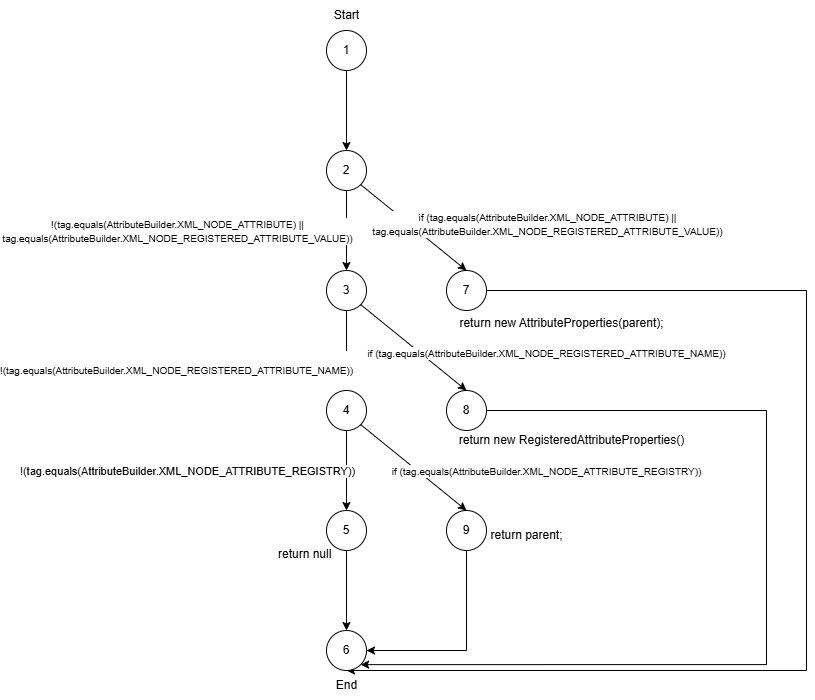

The diagram above was exported from draw.io. Its source (the exported page's mxGraphModel, read from the mxfile embedded in the PNG):
<mxGraphModel dx="1871" dy="570" grid="1" gridSize="10" guides="1" tooltips="1" connect="1" arrows="1" fold="1" page="1" pageScale="1" pageWidth="827" pageHeight="1169" math="0" shadow="0">
  <root>
    <mxCell id="0" />
    <mxCell id="1" parent="0" />
    <mxCell id="iDPJH4MS5ZIXwZ4s-5S6-1" value="1" style="ellipse;whiteSpace=wrap;html=1;" parent="1" vertex="1">
      <mxGeometry x="240" y="160" width="40" height="40" as="geometry" />
    </mxCell>
    <mxCell id="iDPJH4MS5ZIXwZ4s-5S6-2" value="" style="endArrow=classic;html=1;rounded=0;exitX=0.5;exitY=1;exitDx=0;exitDy=0;" parent="1" source="iDPJH4MS5ZIXwZ4s-5S6-1" target="iDPJH4MS5ZIXwZ4s-5S6-3" edge="1">
      <mxGeometry width="50" height="50" relative="1" as="geometry">
        <mxPoint x="390" y="320" as="sourcePoint" />
        <mxPoint x="260" y="280" as="targetPoint" />
      </mxGeometry>
    </mxCell>
    <mxCell id="iDPJH4MS5ZIXwZ4s-5S6-3" value="2" style="ellipse;whiteSpace=wrap;html=1;" parent="1" vertex="1">
      <mxGeometry x="240" y="280" width="40" height="40" as="geometry" />
    </mxCell>
    <mxCell id="iDPJH4MS5ZIXwZ4s-5S6-4" value="3" style="ellipse;whiteSpace=wrap;html=1;" parent="1" vertex="1">
      <mxGeometry x="240" y="400" width="40" height="40" as="geometry" />
    </mxCell>
    <mxCell id="iDPJH4MS5ZIXwZ4s-5S6-5" value="" style="endArrow=classic;html=1;rounded=0;" parent="1" source="iDPJH4MS5ZIXwZ4s-5S6-3" target="iDPJH4MS5ZIXwZ4s-5S6-4" edge="1">
      <mxGeometry width="50" height="50" relative="1" as="geometry">
        <mxPoint x="259.5" y="320" as="sourcePoint" />
        <mxPoint x="259.5" y="400" as="targetPoint" />
      </mxGeometry>
    </mxCell>
    <mxCell id="iDPJH4MS5ZIXwZ4s-5S6-23" value="&lt;span id=&quot;docs-internal-guid-798267ad-7fff-b014-5bf7-332cc6551460&quot;&gt;&lt;p style=&quot;line-height:1.38;margin-top:0pt;margin-bottom:0pt;&quot; dir=&quot;ltr&quot;&gt;&lt;br&gt;&lt;/p&gt;&lt;/span&gt;" style="edgeLabel;html=1;align=center;verticalAlign=middle;resizable=0;points=[];" parent="iDPJH4MS5ZIXwZ4s-5S6-5" vertex="1" connectable="0">
      <mxGeometry x="-0.275" relative="1" as="geometry">
        <mxPoint as="offset" />
      </mxGeometry>
    </mxCell>
    <mxCell id="iDPJH4MS5ZIXwZ4s-5S6-25" value="&lt;span style=&quot;font-size: 10px; font-variant-numeric: normal; font-variant-east-asian: normal; font-variant-alternates: normal; font-variant-position: normal; font-variant-emoji: normal; background-color: transparent; font-family: Arial, sans-serif; vertical-align: baseline; white-space: pre-wrap;&quot;&gt;!(tag.equals(AttributeBuilder.XML_NODE_ATTRIBUTE) &lt;/span&gt;&lt;span style=&quot;font-size: 10px; background-color: transparent; font-family: Arial, sans-serif; white-space: pre-wrap;&quot;&gt;|| tag.equals(AttributeBuilder.XML_NODE_REGISTERED_ATTRIBUTE_VALUE))&lt;/span&gt;" style="edgeLabel;html=1;align=center;verticalAlign=middle;resizable=0;points=[];" parent="iDPJH4MS5ZIXwZ4s-5S6-5" vertex="1" connectable="0">
      <mxGeometry x="-0.3" y="-3" relative="1" as="geometry">
        <mxPoint x="-167" y="12" as="offset" />
      </mxGeometry>
    </mxCell>
    <mxCell id="iDPJH4MS5ZIXwZ4s-5S6-6" style="edgeStyle=orthogonalEdgeStyle;rounded=0;orthogonalLoop=1;jettySize=auto;html=1;exitX=0.5;exitY=1;exitDx=0;exitDy=0;" parent="1" source="iDPJH4MS5ZIXwZ4s-5S6-3" target="iDPJH4MS5ZIXwZ4s-5S6-3" edge="1">
      <mxGeometry relative="1" as="geometry" />
    </mxCell>
    <mxCell id="iDPJH4MS5ZIXwZ4s-5S6-7" value="4" style="ellipse;whiteSpace=wrap;html=1;" parent="1" vertex="1">
      <mxGeometry x="240" y="520" width="40" height="40" as="geometry" />
    </mxCell>
    <UserObject label="&lt;br&gt;&lt;span style=&quot;color: rgb(0, 0, 0); font-family: Helvetica; font-size: 10px; font-style: normal; font-variant-ligatures: normal; font-variant-caps: normal; font-weight: 400; letter-spacing: normal; orphans: 2; text-align: center; text-indent: 0px; text-transform: none; widows: 2; word-spacing: 0px; -webkit-text-stroke-width: 0px; white-space: nowrap; background-color: rgb(255, 255, 255); text-decoration-thickness: initial; text-decoration-style: initial; text-decoration-color: initial; display: inline !important; float: none;&quot;&gt;!(tag.equals(AttributeBuilder.XML_NODE_REGISTERED_ATTRIBUTE_NAME))&lt;/span&gt;&lt;div&gt;&lt;br/&gt;&lt;/div&gt;" link="&#10;&lt;span style=&quot;color: rgb(0, 0, 0); font-family: Helvetica; font-size: 10px; font-style: normal; font-variant-ligatures: normal; font-variant-caps: normal; font-weight: 400; letter-spacing: normal; orphans: 2; text-align: center; text-indent: 0px; text-transform: none; widows: 2; word-spacing: 0px; -webkit-text-stroke-width: 0px; white-space: nowrap; background-color: rgb(255, 255, 255); text-decoration-thickness: initial; text-decoration-style: initial; text-decoration-color: initial; display: inline !important; float: none;&quot;&gt;if (tag.equals(AttributeBuilder.XML_NODE_REGISTERED_ATTRIBUTE_NAME))&lt;/span&gt;&#10;&#10;" id="iDPJH4MS5ZIXwZ4s-5S6-8">
      <mxCell style="endArrow=classic;html=1;rounded=0;exitX=0.5;exitY=1;exitDx=0;exitDy=0;entryX=0.5;entryY=0;entryDx=0;entryDy=0;" parent="1" source="iDPJH4MS5ZIXwZ4s-5S6-4" target="iDPJH4MS5ZIXwZ4s-5S6-7" edge="1">
        <mxGeometry x="0.5" y="-170" width="50" height="50" relative="1" as="geometry">
          <mxPoint x="270" y="330" as="sourcePoint" />
          <mxPoint x="270" y="410" as="targetPoint" />
          <mxPoint as="offset" />
        </mxGeometry>
      </mxCell>
    </UserObject>
    <mxCell id="iDPJH4MS5ZIXwZ4s-5S6-9" value="5" style="ellipse;whiteSpace=wrap;html=1;" parent="1" vertex="1">
      <mxGeometry x="240" y="640" width="40" height="40" as="geometry" />
    </mxCell>
    <mxCell id="iDPJH4MS5ZIXwZ4s-5S6-10" value="" style="endArrow=classic;html=1;rounded=0;entryX=0.5;entryY=0;entryDx=0;entryDy=0;" parent="1" source="iDPJH4MS5ZIXwZ4s-5S6-7" target="iDPJH4MS5ZIXwZ4s-5S6-9" edge="1">
      <mxGeometry width="50" height="50" relative="1" as="geometry">
        <mxPoint x="260" y="560" as="sourcePoint" />
        <mxPoint x="270" y="530" as="targetPoint" />
      </mxGeometry>
    </mxCell>
    <mxCell id="iDPJH4MS5ZIXwZ4s-5S6-31" value="!(tag.equals(AttributeBuilder.XML_NODE_ATTRIBUTE_REGISTRY))" style="edgeLabel;html=1;align=center;verticalAlign=middle;resizable=0;points=[];" parent="iDPJH4MS5ZIXwZ4s-5S6-10" vertex="1" connectable="0">
      <mxGeometry x="-0.175" relative="1" as="geometry">
        <mxPoint x="-160" y="7" as="offset" />
      </mxGeometry>
    </mxCell>
    <mxCell id="iDPJH4MS5ZIXwZ4s-5S6-22" style="edgeStyle=orthogonalEdgeStyle;rounded=0;orthogonalLoop=1;jettySize=auto;html=1;entryX=0.5;entryY=1;entryDx=0;entryDy=0;" parent="1" source="iDPJH4MS5ZIXwZ4s-5S6-11" target="iDPJH4MS5ZIXwZ4s-5S6-15" edge="1">
      <mxGeometry relative="1" as="geometry">
        <Array as="points">
          <mxPoint x="720" y="420" />
          <mxPoint x="720" y="800" />
        </Array>
      </mxGeometry>
    </mxCell>
    <mxCell id="iDPJH4MS5ZIXwZ4s-5S6-11" value="7" style="ellipse;whiteSpace=wrap;html=1;" parent="1" vertex="1">
      <mxGeometry x="360" y="400" width="40" height="40" as="geometry" />
    </mxCell>
    <mxCell id="iDPJH4MS5ZIXwZ4s-5S6-12" value="" style="endArrow=classic;html=1;rounded=0;exitX=1;exitY=1;exitDx=0;exitDy=0;entryX=0.5;entryY=0;entryDx=0;entryDy=0;" parent="1" source="iDPJH4MS5ZIXwZ4s-5S6-3" target="iDPJH4MS5ZIXwZ4s-5S6-11" edge="1">
      <mxGeometry width="50" height="50" relative="1" as="geometry">
        <mxPoint x="380" y="320" as="sourcePoint" />
        <mxPoint x="390" y="290" as="targetPoint" />
      </mxGeometry>
    </mxCell>
    <mxCell id="iDPJH4MS5ZIXwZ4s-5S6-24" value="&lt;font style=&quot;font-size: 10px;&quot;&gt;&lt;span style=&quot;font-variant-numeric: normal; font-variant-east-asian: normal; font-variant-alternates: normal; font-variant-position: normal; font-variant-emoji: normal; background-color: transparent; font-family: Arial, sans-serif; vertical-align: baseline; white-space: pre-wrap;&quot;&gt;if (tag.equals(AttributeBuilder.XML_NODE_ATTRIBUTE) &lt;/span&gt;&lt;span style=&quot;background-color: transparent; font-family: Arial, sans-serif; white-space: pre-wrap;&quot;&gt;|| tag.equals(AttributeBuilder.XML_NODE_REGISTERED_ATTRIBUTE_VALUE))&lt;/span&gt;&lt;/font&gt;" style="edgeLabel;html=1;align=center;verticalAlign=middle;resizable=0;points=[];" parent="iDPJH4MS5ZIXwZ4s-5S6-12" vertex="1" connectable="0">
      <mxGeometry x="-0.0339" y="3" relative="1" as="geometry">
        <mxPoint x="133" as="offset" />
      </mxGeometry>
    </mxCell>
    <mxCell id="iDPJH4MS5ZIXwZ4s-5S6-21" style="edgeStyle=orthogonalEdgeStyle;rounded=0;orthogonalLoop=1;jettySize=auto;html=1;entryX=1;entryY=1;entryDx=0;entryDy=0;" parent="1" source="iDPJH4MS5ZIXwZ4s-5S6-13" target="iDPJH4MS5ZIXwZ4s-5S6-15" edge="1">
      <mxGeometry relative="1" as="geometry">
        <Array as="points">
          <mxPoint x="680" y="540" />
          <mxPoint x="680" y="794" />
        </Array>
      </mxGeometry>
    </mxCell>
    <mxCell id="iDPJH4MS5ZIXwZ4s-5S6-13" value="8" style="ellipse;whiteSpace=wrap;html=1;" parent="1" vertex="1">
      <mxGeometry x="360" y="520" width="40" height="40" as="geometry" />
    </mxCell>
    <mxCell id="iDPJH4MS5ZIXwZ4s-5S6-14" value="" style="endArrow=classic;html=1;rounded=0;exitX=1;exitY=1;exitDx=0;exitDy=0;entryX=0.5;entryY=0;entryDx=0;entryDy=0;" parent="1" target="iDPJH4MS5ZIXwZ4s-5S6-13" edge="1">
      <mxGeometry width="50" height="50" relative="1" as="geometry">
        <mxPoint x="274" y="434" as="sourcePoint" />
        <mxPoint x="390" y="410" as="targetPoint" />
      </mxGeometry>
    </mxCell>
    <mxCell id="iDPJH4MS5ZIXwZ4s-5S6-26" value="&lt;font style=&quot;font-size: 10px;&quot;&gt;if (tag.equals(AttributeBuilder.XML_NODE_REGISTERED_ATTRIBUTE_NAME))&lt;/font&gt;" style="edgeLabel;html=1;align=center;verticalAlign=middle;resizable=0;points=[];" parent="iDPJH4MS5ZIXwZ4s-5S6-14" vertex="1" connectable="0">
      <mxGeometry x="0.1008" y="-1" relative="1" as="geometry">
        <mxPoint x="128" as="offset" />
      </mxGeometry>
    </mxCell>
    <mxCell id="iDPJH4MS5ZIXwZ4s-5S6-15" value="6" style="ellipse;whiteSpace=wrap;html=1;" parent="1" vertex="1">
      <mxGeometry x="240" y="760" width="40" height="40" as="geometry" />
    </mxCell>
    <mxCell id="iDPJH4MS5ZIXwZ4s-5S6-16" value="" style="endArrow=classic;html=1;rounded=0;entryX=0.5;entryY=0;entryDx=0;entryDy=0;" parent="1" target="iDPJH4MS5ZIXwZ4s-5S6-15" edge="1">
      <mxGeometry width="50" height="50" relative="1" as="geometry">
        <mxPoint x="260" y="680" as="sourcePoint" />
        <mxPoint x="270" y="650" as="targetPoint" />
      </mxGeometry>
    </mxCell>
    <mxCell id="iDPJH4MS5ZIXwZ4s-5S6-18" value="9" style="ellipse;whiteSpace=wrap;html=1;" parent="1" vertex="1">
      <mxGeometry x="360" y="640" width="40" height="40" as="geometry" />
    </mxCell>
    <mxCell id="iDPJH4MS5ZIXwZ4s-5S6-19" value="" style="endArrow=classic;html=1;rounded=0;exitX=1;exitY=1;exitDx=0;exitDy=0;entryX=0.5;entryY=0;entryDx=0;entryDy=0;" parent="1" target="iDPJH4MS5ZIXwZ4s-5S6-18" edge="1">
      <mxGeometry width="50" height="50" relative="1" as="geometry">
        <mxPoint x="274" y="554" as="sourcePoint" />
        <mxPoint x="390" y="530" as="targetPoint" />
      </mxGeometry>
    </mxCell>
    <mxCell id="iDPJH4MS5ZIXwZ4s-5S6-29" value="&lt;font style=&quot;font-size: 10px;&quot;&gt;if (tag.equals(AttributeBuilder.XML_NODE_ATTRIBUTE_REGISTRY))&lt;/font&gt;" style="edgeLabel;html=1;align=center;verticalAlign=middle;resizable=0;points=[];" parent="iDPJH4MS5ZIXwZ4s-5S6-19" vertex="1" connectable="0">
      <mxGeometry x="-0.0641" relative="1" as="geometry">
        <mxPoint x="136" y="6" as="offset" />
      </mxGeometry>
    </mxCell>
    <mxCell id="iDPJH4MS5ZIXwZ4s-5S6-20" style="edgeStyle=orthogonalEdgeStyle;rounded=0;orthogonalLoop=1;jettySize=auto;html=1;entryX=1;entryY=0.5;entryDx=0;entryDy=0;" parent="1" source="iDPJH4MS5ZIXwZ4s-5S6-18" target="iDPJH4MS5ZIXwZ4s-5S6-15" edge="1">
      <mxGeometry relative="1" as="geometry">
        <Array as="points">
          <mxPoint x="380" y="780" />
        </Array>
      </mxGeometry>
    </mxCell>
    <mxCell id="iDPJH4MS5ZIXwZ4s-5S6-32" value="Start" style="text;html=1;align=center;verticalAlign=middle;resizable=0;points=[];autosize=1;strokeColor=none;fillColor=none;" parent="1" vertex="1">
      <mxGeometry x="235" y="130" width="50" height="30" as="geometry" />
    </mxCell>
    <mxCell id="iDPJH4MS5ZIXwZ4s-5S6-33" value="End" style="text;html=1;align=center;verticalAlign=middle;resizable=0;points=[];autosize=1;strokeColor=none;fillColor=none;" parent="1" vertex="1">
      <mxGeometry x="240" y="800" width="40" height="30" as="geometry" />
    </mxCell>
    <mxCell id="iDPJH4MS5ZIXwZ4s-5S6-34" value="return new AttributeProperties(parent);" style="text;html=1;align=center;verticalAlign=middle;resizable=0;points=[];autosize=1;strokeColor=none;fillColor=none;" parent="1" vertex="1">
      <mxGeometry x="360" y="438" width="230" height="30" as="geometry" />
    </mxCell>
    <mxCell id="iDPJH4MS5ZIXwZ4s-5S6-35" value="return new RegisteredAttributeProperties()" style="text;html=1;align=center;verticalAlign=middle;resizable=0;points=[];autosize=1;strokeColor=none;fillColor=none;" parent="1" vertex="1">
      <mxGeometry x="360" y="555" width="250" height="30" as="geometry" />
    </mxCell>
    <mxCell id="iDPJH4MS5ZIXwZ4s-5S6-36" value="return parent;" style="text;html=1;align=center;verticalAlign=middle;resizable=0;points=[];autosize=1;strokeColor=none;fillColor=none;" parent="1" vertex="1">
      <mxGeometry x="390" y="650" width="100" height="30" as="geometry" />
    </mxCell>
    <mxCell id="iDPJH4MS5ZIXwZ4s-5S6-37" value="return null" style="text;whiteSpace=wrap;" parent="1" vertex="1">
      <mxGeometry x="190" y="670" width="90" height="30" as="geometry" />
    </mxCell>
  </root>
</mxGraphModel>